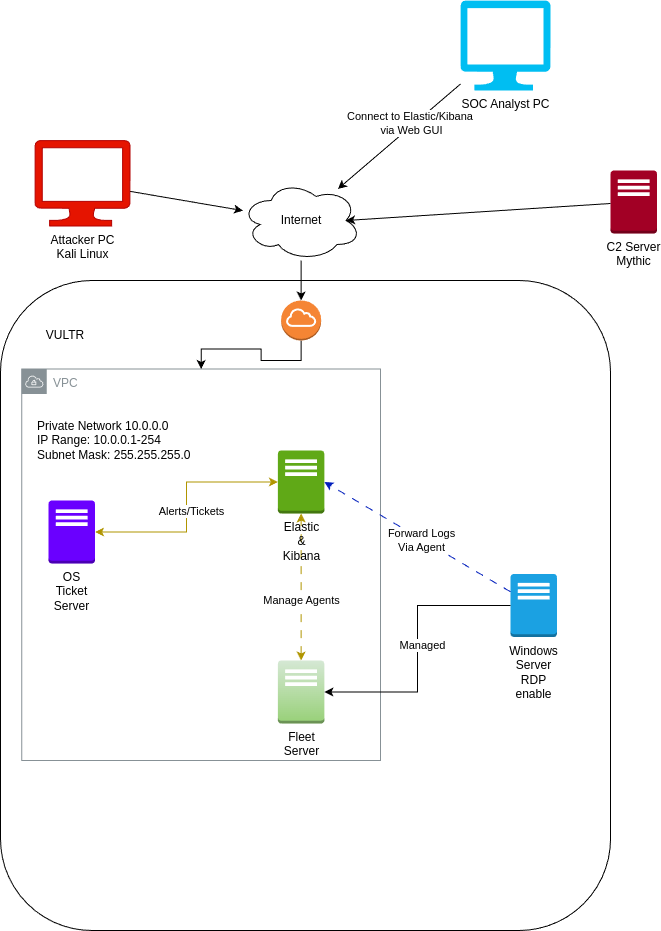

The diagram above was exported from draw.io. Its source (the exported page's mxGraphModel, read from the mxfile embedded in the PNG):
<mxGraphModel dx="1428" dy="709" grid="1" gridSize="10" guides="1" tooltips="1" connect="1" arrows="1" fold="1" page="1" pageScale="1" pageWidth="827" pageHeight="1169" math="0" shadow="0">
  <root>
    <mxCell id="0" />
    <mxCell id="1" parent="0" />
    <mxCell id="zitMC1k7jhaftMfIoUvw-9" value="" style="rounded=1;whiteSpace=wrap;html=1;" parent="1" vertex="1">
      <mxGeometry x="60" y="400" width="610" height="650" as="geometry" />
    </mxCell>
    <mxCell id="8m2mUD--SfEJqPHzOI79-8" value="VPC" style="sketch=0;outlineConnect=0;gradientColor=none;html=1;whiteSpace=wrap;fontSize=12;fontStyle=0;shape=mxgraph.aws4.group;grIcon=mxgraph.aws4.group_vpc;strokeColor=#879196;fillColor=none;verticalAlign=top;align=left;spacingLeft=30;fontColor=#879196;dashed=0;" parent="1" vertex="1">
      <mxGeometry x="81.25" y="488.5" width="358.75" height="391.5" as="geometry" />
    </mxCell>
    <mxCell id="8m2mUD--SfEJqPHzOI79-13" style="edgeStyle=orthogonalEdgeStyle;rounded=0;orthogonalLoop=1;jettySize=auto;html=1;startArrow=classic;startFill=1;dashed=1;fillColor=#e3c800;strokeColor=#B09500;dashPattern=8 8;" parent="1" source="zitMC1k7jhaftMfIoUvw-1" target="zitMC1k7jhaftMfIoUvw-6" edge="1">
      <mxGeometry relative="1" as="geometry" />
    </mxCell>
    <mxCell id="8m2mUD--SfEJqPHzOI79-16" value="Manage Agents" style="edgeLabel;html=1;align=center;verticalAlign=middle;resizable=0;points=[];" parent="8m2mUD--SfEJqPHzOI79-13" connectable="0" vertex="1">
      <mxGeometry x="0.2789" y="-2" relative="1" as="geometry">
        <mxPoint x="-2" y="33" as="offset" />
      </mxGeometry>
    </mxCell>
    <mxCell id="zitMC1k7jhaftMfIoUvw-1" value="&lt;span style=&quot;text-wrap-mode: wrap;&quot;&gt;Fleet Server&lt;/span&gt;" style="outlineConnect=0;dashed=0;verticalLabelPosition=bottom;verticalAlign=top;align=center;html=1;shape=mxgraph.aws3.traditional_server;fillColor=#d5e8d4;gradientColor=#97d077;strokeColor=#82b366;labelPosition=center;" parent="1" vertex="1">
      <mxGeometry x="337.37" y="780" width="46.5" height="63" as="geometry" />
    </mxCell>
    <mxCell id="8m2mUD--SfEJqPHzOI79-14" style="edgeStyle=orthogonalEdgeStyle;rounded=0;orthogonalLoop=1;jettySize=auto;html=1;fillColor=#e3c800;strokeColor=#B09500;startArrow=classic;startFill=1;" parent="1" source="zitMC1k7jhaftMfIoUvw-2" target="zitMC1k7jhaftMfIoUvw-6" edge="1">
      <mxGeometry relative="1" as="geometry" />
    </mxCell>
    <mxCell id="8m2mUD--SfEJqPHzOI79-15" value="Alerts/Tickets" style="edgeLabel;html=1;align=center;verticalAlign=middle;resizable=0;points=[];" parent="8m2mUD--SfEJqPHzOI79-14" connectable="0" vertex="1">
      <mxGeometry x="-0.0603" relative="1" as="geometry">
        <mxPoint x="4" y="-4" as="offset" />
      </mxGeometry>
    </mxCell>
    <mxCell id="zitMC1k7jhaftMfIoUvw-2" value="&lt;span style=&quot;color: rgb(0, 0, 0); text-wrap-mode: wrap;&quot;&gt;OS Ticket Server&lt;/span&gt;" style="outlineConnect=0;dashed=0;verticalLabelPosition=bottom;verticalAlign=top;align=center;html=1;shape=mxgraph.aws3.traditional_server;fillColor=#6a00ff;fontColor=#ffffff;strokeColor=#3700CC;" parent="1" vertex="1">
      <mxGeometry x="108" y="620" width="46.5" height="63" as="geometry" />
    </mxCell>
    <mxCell id="zitMC1k7jhaftMfIoUvw-3" value="&lt;font style=&quot;color: rgb(0, 0, 0);&quot;&gt;C2 Server&lt;/font&gt;&lt;div&gt;&lt;font style=&quot;color: rgb(0, 0, 0);&quot;&gt;Mythic&lt;/font&gt;&lt;/div&gt;" style="outlineConnect=0;dashed=0;verticalLabelPosition=bottom;verticalAlign=top;align=center;html=1;shape=mxgraph.aws3.traditional_server;fillColor=#a20025;strokeColor=#6F0000;fontColor=#ffffff;" parent="1" vertex="1">
      <mxGeometry x="670" y="290" width="46.5" height="63" as="geometry" />
    </mxCell>
    <mxCell id="zitMC1k7jhaftMfIoUvw-5" value="&lt;span style=&quot;color: rgb(0, 0, 0); text-wrap-mode: wrap;&quot;&gt;Windows Server RDP enable&lt;/span&gt;" style="outlineConnect=0;dashed=0;verticalLabelPosition=bottom;verticalAlign=top;align=center;html=1;shape=mxgraph.aws3.traditional_server;fillColor=#1ba1e2;fontColor=#ffffff;strokeColor=#006EAF;" parent="1" vertex="1">
      <mxGeometry x="570" y="693.5" width="46.5" height="63" as="geometry" />
    </mxCell>
    <mxCell id="zitMC1k7jhaftMfIoUvw-6" value="&lt;span style=&quot;color: rgb(0, 0, 0); text-wrap-mode: wrap;&quot;&gt;Elastic &amp;amp; Kibana&lt;/span&gt;" style="outlineConnect=0;dashed=0;verticalLabelPosition=bottom;verticalAlign=top;align=center;html=1;shape=mxgraph.aws3.traditional_server;fillColor=#60a917;fontColor=#ffffff;strokeColor=#2D7600;" parent="1" vertex="1">
      <mxGeometry x="337.37" y="570" width="46.5" height="63" as="geometry" />
    </mxCell>
    <mxCell id="zitMC1k7jhaftMfIoUvw-10" value="VULTR" style="text;html=1;align=center;verticalAlign=middle;whiteSpace=wrap;rounded=0;" parent="1" vertex="1">
      <mxGeometry x="94.5" y="440" width="60" height="30" as="geometry" />
    </mxCell>
    <mxCell id="8m2mUD--SfEJqPHzOI79-18" style="rounded=0;orthogonalLoop=1;jettySize=auto;html=1;entryX=1;entryY=0.5;entryDx=0;entryDy=0;entryPerimeter=0;dashed=1;dashPattern=8 8;fillColor=#0050ef;strokeColor=#001DBC;" parent="1" source="zitMC1k7jhaftMfIoUvw-5" target="zitMC1k7jhaftMfIoUvw-6" edge="1">
      <mxGeometry relative="1" as="geometry" />
    </mxCell>
    <mxCell id="8m2mUD--SfEJqPHzOI79-21" value="Forward Logs&lt;div&gt;Via Agent&lt;/div&gt;" style="edgeLabel;html=1;align=center;verticalAlign=middle;resizable=0;points=[];" parent="8m2mUD--SfEJqPHzOI79-18" connectable="0" vertex="1">
      <mxGeometry x="0.2092" relative="1" as="geometry">
        <mxPoint x="23" y="15" as="offset" />
      </mxGeometry>
    </mxCell>
    <mxCell id="8m2mUD--SfEJqPHzOI79-24" value="Private Network 10.0.0.0&lt;div&gt;IP Range: 10.0.0.1-254&lt;/div&gt;&lt;div&gt;Subnet Mask: 255.255.255.0&lt;/div&gt;" style="text;html=1;align=left;verticalAlign=middle;whiteSpace=wrap;rounded=0;" parent="1" vertex="1">
      <mxGeometry x="94.5" y="520" width="155.5" height="80" as="geometry" />
    </mxCell>
    <mxCell id="8m2mUD--SfEJqPHzOI79-29" style="edgeStyle=orthogonalEdgeStyle;rounded=0;orthogonalLoop=1;jettySize=auto;html=1;" parent="1" source="8m2mUD--SfEJqPHzOI79-25" target="8m2mUD--SfEJqPHzOI79-8" edge="1">
      <mxGeometry relative="1" as="geometry" />
    </mxCell>
    <mxCell id="8m2mUD--SfEJqPHzOI79-25" value="" style="outlineConnect=0;dashed=0;verticalLabelPosition=bottom;verticalAlign=top;align=center;html=1;shape=mxgraph.aws3.internet_gateway;fillColor=#F58534;gradientColor=none;" parent="1" vertex="1">
      <mxGeometry x="340.63" y="420" width="40" height="40" as="geometry" />
    </mxCell>
    <mxCell id="8m2mUD--SfEJqPHzOI79-28" style="edgeStyle=orthogonalEdgeStyle;rounded=0;orthogonalLoop=1;jettySize=auto;html=1;" parent="1" source="8m2mUD--SfEJqPHzOI79-27" target="8m2mUD--SfEJqPHzOI79-25" edge="1">
      <mxGeometry relative="1" as="geometry" />
    </mxCell>
    <mxCell id="8m2mUD--SfEJqPHzOI79-27" value="I&lt;span style=&quot;background-color: transparent; color: light-dark(rgb(0, 0, 0), rgb(255, 255, 255));&quot;&gt;nternet&lt;/span&gt;" style="ellipse;shape=cloud;whiteSpace=wrap;html=1;" parent="1" vertex="1">
      <mxGeometry x="300.62" y="300" width="120" height="80" as="geometry" />
    </mxCell>
    <mxCell id="8m2mUD--SfEJqPHzOI79-31" style="rounded=0;orthogonalLoop=1;jettySize=auto;html=1;" parent="1" source="8m2mUD--SfEJqPHzOI79-30" target="8m2mUD--SfEJqPHzOI79-27" edge="1">
      <mxGeometry relative="1" as="geometry" />
    </mxCell>
    <mxCell id="8m2mUD--SfEJqPHzOI79-32" value="Connect to Elastic/Kibana&amp;nbsp;&lt;div&gt;via Web GUI&lt;/div&gt;" style="edgeLabel;html=1;align=center;verticalAlign=middle;resizable=0;points=[];" parent="8m2mUD--SfEJqPHzOI79-31" connectable="0" vertex="1">
      <mxGeometry x="-0.2185" y="-3" relative="1" as="geometry">
        <mxPoint as="offset" />
      </mxGeometry>
    </mxCell>
    <mxCell id="8m2mUD--SfEJqPHzOI79-30" value="SOC Analyst PC" style="verticalLabelPosition=bottom;html=1;verticalAlign=top;align=center;strokeColor=none;fillColor=#00BEF2;shape=mxgraph.azure.computer;pointerEvents=1;" parent="1" vertex="1">
      <mxGeometry x="520" y="120" width="90" height="90" as="geometry" />
    </mxCell>
    <mxCell id="8m2mUD--SfEJqPHzOI79-35" style="rounded=0;orthogonalLoop=1;jettySize=auto;html=1;" parent="1" source="8m2mUD--SfEJqPHzOI79-34" target="8m2mUD--SfEJqPHzOI79-27" edge="1">
      <mxGeometry relative="1" as="geometry" />
    </mxCell>
    <mxCell id="8m2mUD--SfEJqPHzOI79-34" value="&lt;font style=&quot;color: rgb(0, 0, 0);&quot;&gt;Attacker PC&lt;/font&gt;&lt;div&gt;&lt;font style=&quot;color: rgb(0, 0, 0);&quot;&gt;Kali Linux&lt;/font&gt;&lt;/div&gt;" style="sketch=0;aspect=fixed;pointerEvents=1;shadow=0;dashed=0;html=1;strokeColor=#B20000;labelPosition=center;verticalLabelPosition=bottom;verticalAlign=top;align=center;fillColor=#e51400;shape=mxgraph.azure.computer;fontColor=#ffffff;" parent="1" vertex="1">
      <mxGeometry x="94.5" y="260" width="95" height="85.5" as="geometry" />
    </mxCell>
    <mxCell id="8m2mUD--SfEJqPHzOI79-37" style="rounded=0;orthogonalLoop=1;jettySize=auto;html=1;entryX=0.875;entryY=0.5;entryDx=0;entryDy=0;entryPerimeter=0;" parent="1" source="zitMC1k7jhaftMfIoUvw-3" target="8m2mUD--SfEJqPHzOI79-27" edge="1">
      <mxGeometry relative="1" as="geometry" />
    </mxCell>
    <mxCell id="c5SPaK0FFTMLegtkdJMb-3" style="edgeStyle=orthogonalEdgeStyle;rounded=0;orthogonalLoop=1;jettySize=auto;html=1;entryX=1;entryY=0.5;entryDx=0;entryDy=0;entryPerimeter=0;" edge="1" parent="1" source="zitMC1k7jhaftMfIoUvw-5" target="zitMC1k7jhaftMfIoUvw-1">
      <mxGeometry relative="1" as="geometry" />
    </mxCell>
    <mxCell id="c5SPaK0FFTMLegtkdJMb-4" value="Managed" style="edgeLabel;html=1;align=center;verticalAlign=middle;resizable=0;points=[];" vertex="1" connectable="0" parent="c5SPaK0FFTMLegtkdJMb-3">
      <mxGeometry x="-0.1629" y="4" relative="1" as="geometry">
        <mxPoint y="18" as="offset" />
      </mxGeometry>
    </mxCell>
  </root>
</mxGraphModel>